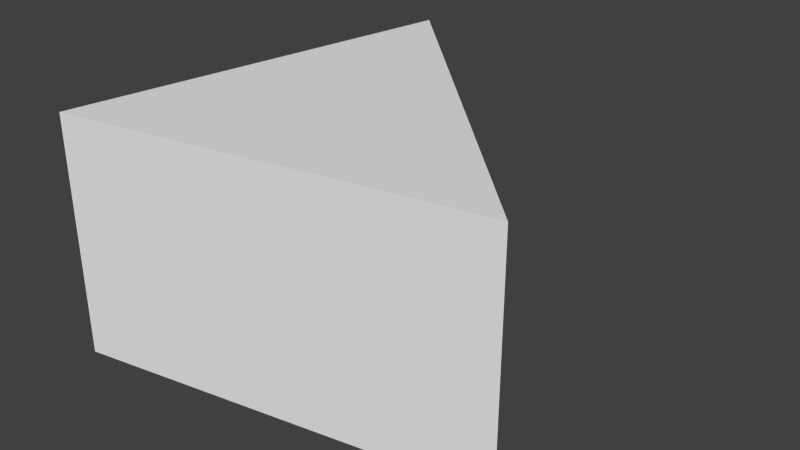 # Source: view.blend  (saved by Blender 2.72.0; exported with 4.5.12 LTS)
import bpy
from mathutils import Matrix  # noqa: F401  (used for matrix-valued properties, if any)

bpy.ops.wm.read_factory_settings(use_empty=True)
scene = bpy.context.scene
scene.name = 'Scene'

# ---- collections
col_collection_1 = bpy.data.collections.new('Collection 1'); scene.collection.children.link(col_collection_1)

# ---- materials (node trees are filled in below, after node groups)
mat_material = bpy.data.materials.new('Material')
mat_material.alpha_threshold = 0.0
mat_material.use_transparent_shadow = False
mat_material.roughness = 0.5
mat_material.line_color = (0.0, 0.0, 0.0, 1.0)

# ---- material node trees

# ---- world
world_world = bpy.data.worlds.new('World'); scene.world = world_world
world_world.color = (0.05088, 0.05088, 0.05088)
world_world.use_sun_shadow = False
world_world.sun_shadow_jitter_overblur = 0.0
world_world.cycles.sampling_method = 'MANUAL'
world_world.cycles.sample_map_resolution = 256

# ---- meshes
me_cube = bpy.data.meshes.new('Cube')
me_cube.from_pydata([(0.6929, -0.6929, -1.0), (-1.0, -1.0, -1.0), (-0.6929, 0.6929, -1.0), (0.6929, -0.6929, 1.0), (-1.0, -1.0, 1.0), (-0.6929, 0.6929, 1.0)], [], [(0, 1, 2), (5, 4, 3), (3, 0, 2, 5), (0, 3, 4, 1), (1, 4, 5, 2)])
me_cube.materials.append(mat_material)
me_cube.use_remesh_preserve_volume = False
me_cube.use_remesh_preserve_attributes = False
me_cube.use_mirror_vertex_groups = False
me_cube.update()

# ---- objects
ob_cube = bpy.data.objects.new('Cube', me_cube)

# ---- transforms, parenting, visibility, modifiers, constraints
ob_cube.location = (1.0, 1.0, 0.0)
ob_cube.scale = (1.0, 1.0, 0.5)
ob_cube.lock_rotations_4d = False
ob_cube.empty_display_type = 'ARROWS'
ob_cube.lineart.crease_threshold = 0.0

# ---- collection membership
col_collection_1.objects.link(ob_cube)

# ---- scene / render settings (as saved in the file)
scene.frame_start = 1; scene.frame_end = 250; scene.frame_set(1)
scene.render.engine = 'BLENDER_EEVEE_NEXT'
scene.render.resolution_percentage = 50
scene.render.dither_intensity = 0.0
scene.cycles.use_denoising = False
scene.cycles.samples = 10
scene.cycles.sampling_pattern = 'TABULATED_SOBOL'
scene.cycles.light_sampling_threshold = 0.0
scene.cycles.use_adaptive_sampling = False
scene.cycles.use_light_tree = False
scene.cycles.blur_glossy = 0.0
scene.cycles.pixel_filter_type = 'GAUSSIAN'
scene.cycles.sample_clamp_indirect = 0.0
scene.view_settings.view_transform = 'Standard'
bpy.context.view_layer.update()

# ---- added for rendering (the .blend has no active camera and no usable light): camera, sun
cam_auto = bpy.data.cameras.new('AutoCamera')
cam_auto.lens = 50.0
cam_auto.sensor_width = 36.0
cam_auto.clip_end = 1000.0
ob_auto_camera = bpy.data.objects.new('AutoCamera', cam_auto)
scene.collection.objects.link(ob_auto_camera)
ob_auto_camera.location = (3.24705, -2.03425, 1.92047)
ob_auto_camera.rotation_euler = (1.09748, -7.21219e-08, 0.694738)
scene.camera = ob_auto_camera
light_auto_sun = bpy.data.lights.new('AutoSun', 'SUN')
light_auto_sun.energy = 3.0
light_auto_sun.angle = 0.0523599
ob_auto_sun = bpy.data.objects.new('AutoSun', light_auto_sun)
scene.collection.objects.link(ob_auto_sun)
ob_auto_sun.rotation_euler = (0.872665, 0.174533, 0.523599)
bpy.context.view_layer.update()

